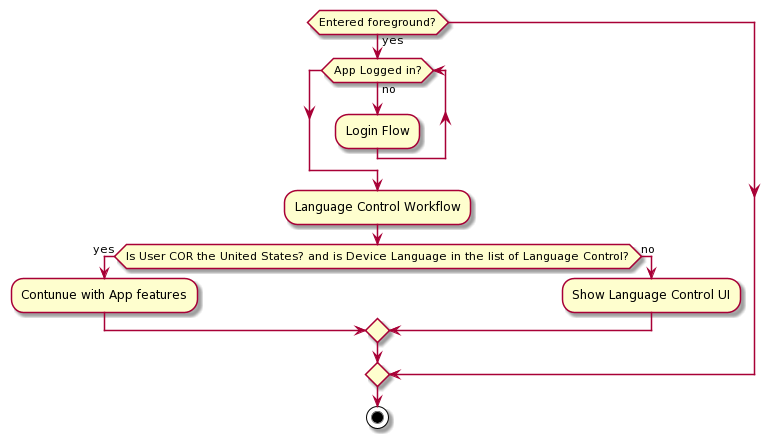

The diagram above was rendered by PlantUML. Its source (embedded in the PNG):
@startuml
' Submitted by Andreas

skin rose
if (Entered foreground?) then (yes)
 while(App Logged in?) is (no)
    :Login Flow;
 endwhile
  :Language Control Workflow;
 if (Is User COR the United States? and is Device Language in the list of Language Control?) then (yes)
    :Contunue with App features;
 else (no)
    :Show Language Control UI;
 endif
endif
stop
@enduml